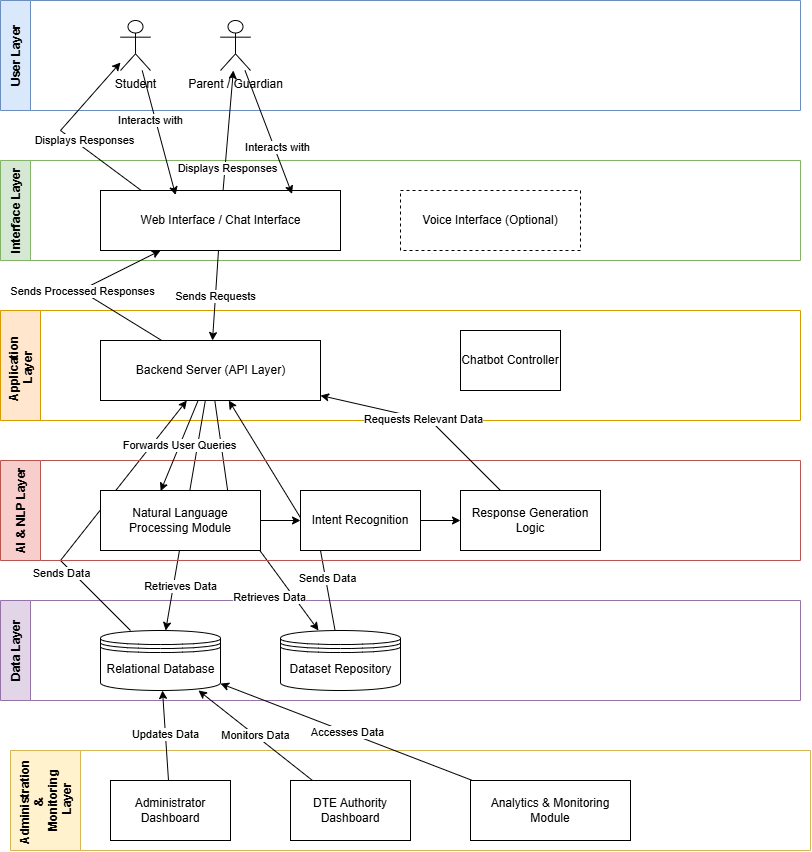

The diagram above was exported from draw.io. Its source (the exported page's mxGraphModel, read from the mxfile embedded in the PNG):
<mxGraphModel dx="1489" dy="1914" grid="1" gridSize="10" guides="1" tooltips="1" connect="1" arrows="1" fold="1" page="1" pageScale="1" pageWidth="850" pageHeight="1100" math="0" shadow="0">
  <root>
    <mxCell id="0" />
    <mxCell id="1" parent="0" />
    <mxCell id="RmBaci7gpDb5z8D8jgz5-1" parent="1" style="swimlane;startSize=30;horizontal=0;fillColor=#dae8fc;strokeColor=#6c8ebf;container=1;collapsible=0;" value="User Layer" vertex="1">
      <mxGeometry height="110" width="800" y="-30" as="geometry" />
    </mxCell>
    <mxCell id="RmBaci7gpDb5z8D8jgz5-2" parent="RmBaci7gpDb5z8D8jgz5-1" style="shape=umlActor;verticalLabelPosition=bottom;verticalAlign=top;html=1;outlineConnect=0;" value="Student" vertex="1">
      <mxGeometry height="50" width="30" x="120" y="20" as="geometry" />
    </mxCell>
    <mxCell id="RmBaci7gpDb5z8D8jgz5-3" parent="RmBaci7gpDb5z8D8jgz5-1" style="shape=umlActor;verticalLabelPosition=bottom;verticalAlign=top;html=1;outlineConnect=0;" value="Parent / Guardian" vertex="1">
      <mxGeometry height="50" width="30" x="220" y="20" as="geometry" />
    </mxCell>
    <mxCell id="RmBaci7gpDb5z8D8jgz5-4" parent="1" style="swimlane;startSize=30;horizontal=0;fillColor=#d5e8d4;strokeColor=#82b366;container=1;collapsible=0;" value="Interface Layer" vertex="1">
      <mxGeometry height="100" width="800" y="130" as="geometry" />
    </mxCell>
    <mxCell id="RmBaci7gpDb5z8D8jgz5-5" parent="RmBaci7gpDb5z8D8jgz5-4" style="shape=mxgraph.basic.web_browser;html=1;" value="Web Interface / Chat Interface" vertex="1">
      <mxGeometry height="60" width="240" x="100" y="30" as="geometry" />
    </mxCell>
    <mxCell id="RmBaci7gpDb5z8D8jgz5-6" parent="RmBaci7gpDb5z8D8jgz5-4" style="shape=rectangle;whiteSpace=wrap;html=1;dashed=1;" value="Voice Interface (Optional)" vertex="1">
      <mxGeometry height="60" width="180" x="400" y="30" as="geometry" />
    </mxCell>
    <mxCell id="RmBaci7gpDb5z8D8jgz5-7" parent="1" style="swimlane;startSize=40;horizontal=0;fillColor=#ffe6cc;strokeColor=#d79b00;container=1;collapsible=0;align=center;" value="Application  &#10;Layer " vertex="1">
      <mxGeometry height="110" width="800" y="280" as="geometry" />
    </mxCell>
    <mxCell id="RmBaci7gpDb5z8D8jgz5-8" parent="RmBaci7gpDb5z8D8jgz5-7" style="shape=server;html=1;" value="Backend Server (API Layer)" vertex="1">
      <mxGeometry height="60" width="220" x="100" y="30" as="geometry" />
    </mxCell>
    <mxCell id="RmBaci7gpDb5z8D8jgz5-9" parent="RmBaci7gpDb5z8D8jgz5-7" style="shape=rectangle;whiteSpace=wrap;html=1;" value="Chatbot Controller" vertex="1">
      <mxGeometry height="60" width="100" x="460" y="20" as="geometry" />
    </mxCell>
    <mxCell id="RmBaci7gpDb5z8D8jgz5-14" parent="1" style="swimlane;startSize=30;horizontal=0;fillColor=#e1d5e7;strokeColor=#9673a6;container=1;collapsible=0;" value="Data Layer" vertex="1">
      <mxGeometry height="100" width="800" y="570" as="geometry" />
    </mxCell>
    <mxCell id="RmBaci7gpDb5z8D8jgz5-15" parent="RmBaci7gpDb5z8D8jgz5-14" style="shape=datastore;html=1;" value="Relational Database" vertex="1">
      <mxGeometry height="60" width="120" x="100" y="30" as="geometry" />
    </mxCell>
    <mxCell id="RmBaci7gpDb5z8D8jgz5-16" parent="RmBaci7gpDb5z8D8jgz5-14" style="shape=datastore;html=1;" value="Dataset Repository" vertex="1">
      <mxGeometry height="60" width="120" x="280" y="30" as="geometry" />
    </mxCell>
    <mxCell id="RmBaci7gpDb5z8D8jgz5-17" parent="1" style="swimlane;startSize=70;horizontal=0;fillColor=#fff2cc;strokeColor=#d6b656;container=1;collapsible=0;" value="Administration &#10;&amp; &#10;Monitoring&#10; Layer" vertex="1">
      <mxGeometry height="100" width="800" x="10" y="720" as="geometry" />
    </mxCell>
    <mxCell id="RmBaci7gpDb5z8D8jgz5-18" parent="RmBaci7gpDb5z8D8jgz5-17" style="shape=rectangle;whiteSpace=wrap;html=1;" value="Administrator Dashboard" vertex="1">
      <mxGeometry height="60" width="120" x="100" y="30" as="geometry" />
    </mxCell>
    <mxCell id="RmBaci7gpDb5z8D8jgz5-19" parent="RmBaci7gpDb5z8D8jgz5-17" style="shape=rectangle;whiteSpace=wrap;html=1;" value="DTE Authority Dashboard" vertex="1">
      <mxGeometry height="60" width="120" x="280" y="30" as="geometry" />
    </mxCell>
    <mxCell id="RmBaci7gpDb5z8D8jgz5-20" parent="RmBaci7gpDb5z8D8jgz5-17" style="shape=rectangle;whiteSpace=wrap;html=1;" value="Analytics &amp; Monitoring Module" vertex="1">
      <mxGeometry height="60" width="160" x="460" y="30" as="geometry" />
    </mxCell>
    <mxCell id="RmBaci7gpDb5z8D8jgz5-21" edge="1" parent="1" source="RmBaci7gpDb5z8D8jgz5-2" style="endArrow=classic;html=1;rounded=0;entryX=0.313;entryY=0.076;entryDx=0;entryDy=0;entryPerimeter=0;" target="RmBaci7gpDb5z8D8jgz5-5" value="Interacts with">
      <mxGeometry height="50" relative="1" width="50" x="-0.2177" y="-5" as="geometry">
        <mxPoint as="offset" />
        <mxPoint x="45" y="120" as="sourcePoint" />
        <mxPoint x="45" y="140" as="targetPoint" />
      </mxGeometry>
    </mxCell>
    <mxCell id="RmBaci7gpDb5z8D8jgz5-22" edge="1" parent="1" source="RmBaci7gpDb5z8D8jgz5-3" style="endArrow=classic;html=1;rounded=0;entryX=0.798;entryY=0.057;entryDx=0;entryDy=0;entryPerimeter=0;" target="RmBaci7gpDb5z8D8jgz5-5" value="Interacts with">
      <mxGeometry height="50" relative="1" width="50" x="0.2772" y="3" as="geometry">
        <mxPoint y="-1" as="offset" />
        <mxPoint x="145" y="120" as="sourcePoint" />
        <mxPoint x="145" y="140" as="targetPoint" />
      </mxGeometry>
    </mxCell>
    <mxCell id="RmBaci7gpDb5z8D8jgz5-23" edge="1" parent="1" source="RmBaci7gpDb5z8D8jgz5-5" style="endArrow=classic;html=1;rounded=0;" target="RmBaci7gpDb5z8D8jgz5-8" value="Sends Requests">
      <mxGeometry height="50" relative="1" width="50" as="geometry">
        <mxPoint x="80" y="240" as="sourcePoint" />
        <mxPoint x="80" y="260" as="targetPoint" />
      </mxGeometry>
    </mxCell>
    <mxCell id="RmBaci7gpDb5z8D8jgz5-28" edge="1" parent="1" source="RmBaci7gpDb5z8D8jgz5-8" style="endArrow=classic;html=1;rounded=0;" target="RmBaci7gpDb5z8D8jgz5-15" value="Retrieves Data">
      <mxGeometry height="50" relative="1" width="50" x="0.5981" y="7" as="geometry">
        <mxPoint as="offset" />
        <mxPoint x="70" y="480" as="sourcePoint" />
        <mxPoint x="70" y="500" as="targetPoint" />
      </mxGeometry>
    </mxCell>
    <mxCell id="RmBaci7gpDb5z8D8jgz5-29" edge="1" parent="1" source="RmBaci7gpDb5z8D8jgz5-8" style="endArrow=classic;html=1;rounded=0;" target="RmBaci7gpDb5z8D8jgz5-16" value="Retrieves Data">
      <mxGeometry height="50" relative="1" width="50" x="0.5736" y="-20" as="geometry">
        <mxPoint as="offset" />
        <Array as="points">
          <mxPoint x="230" y="480" />
        </Array>
        <mxPoint x="70" y="480" as="sourcePoint" />
        <mxPoint x="170" y="500" as="targetPoint" />
      </mxGeometry>
    </mxCell>
    <mxCell id="RmBaci7gpDb5z8D8jgz5-30" edge="1" parent="1" source="RmBaci7gpDb5z8D8jgz5-15" style="endArrow=classic;html=1;rounded=0;" target="RmBaci7gpDb5z8D8jgz5-8" value="Sends Data">
      <mxGeometry height="50" relative="1" width="50" x="-0.4082" y="9" as="geometry">
        <mxPoint x="1" as="offset" />
        <Array as="points">
          <mxPoint x="60" y="530" />
        </Array>
        <mxPoint x="70" y="500" as="sourcePoint" />
        <mxPoint x="70" y="360" as="targetPoint" />
      </mxGeometry>
    </mxCell>
    <mxCell id="RmBaci7gpDb5z8D8jgz5-31" edge="1" parent="1" source="RmBaci7gpDb5z8D8jgz5-16" style="endArrow=classic;html=1;rounded=0;" target="RmBaci7gpDb5z8D8jgz5-8" value="Sends Data">
      <mxGeometry height="50" relative="1" width="50" x="-0.5874" y="-2" as="geometry">
        <mxPoint as="offset" />
        <Array as="points">
          <mxPoint x="320" y="520" />
        </Array>
        <mxPoint x="210" y="500" as="sourcePoint" />
        <mxPoint x="70" y="360" as="targetPoint" />
      </mxGeometry>
    </mxCell>
    <mxCell id="RmBaci7gpDb5z8D8jgz5-32" edge="1" parent="1" source="RmBaci7gpDb5z8D8jgz5-8" style="endArrow=classic;html=1;rounded=0;" target="RmBaci7gpDb5z8D8jgz5-5" value="Sends Processed Responses">
      <mxGeometry height="50" relative="1" width="50" as="geometry">
        <Array as="points">
          <mxPoint x="80" y="260" />
        </Array>
        <mxPoint x="70" y="260" as="sourcePoint" />
        <mxPoint x="80" y="240" as="targetPoint" />
      </mxGeometry>
    </mxCell>
    <mxCell id="RmBaci7gpDb5z8D8jgz5-33" edge="1" parent="1" source="RmBaci7gpDb5z8D8jgz5-5" style="endArrow=classic;html=1;rounded=0;exitX=0.17;exitY=0;exitDx=0;exitDy=0;exitPerimeter=0;" target="RmBaci7gpDb5z8D8jgz5-2" value="Displays Responses">
      <mxGeometry height="50" relative="1" width="50" x="-0.2017" y="-6" as="geometry">
        <mxPoint as="offset" />
        <Array as="points">
          <mxPoint x="60" y="100" />
        </Array>
        <mxPoint x="45" y="140" as="sourcePoint" />
        <mxPoint x="45" y="120" as="targetPoint" />
      </mxGeometry>
    </mxCell>
    <mxCell id="RmBaci7gpDb5z8D8jgz5-34" edge="1" parent="1" source="RmBaci7gpDb5z8D8jgz5-5" style="endArrow=classic;html=1;rounded=0;" target="RmBaci7gpDb5z8D8jgz5-3" value="Displays Responses">
      <mxGeometry height="50" relative="1" width="50" x="-0.6428" y="-3" as="geometry">
        <mxPoint y="-1" as="offset" />
        <Array as="points" />
        <mxPoint x="145" y="140" as="sourcePoint" />
        <mxPoint x="145" y="120" as="targetPoint" />
      </mxGeometry>
    </mxCell>
    <mxCell id="RmBaci7gpDb5z8D8jgz5-35" edge="1" parent="1" source="RmBaci7gpDb5z8D8jgz5-18" style="endArrow=classic;html=1;rounded=0;" target="RmBaci7gpDb5z8D8jgz5-15" value="Updates Data">
      <mxGeometry height="50" relative="1" width="50" as="geometry">
        <Array as="points" />
        <mxPoint x="80" y="620" as="sourcePoint" />
        <mxPoint x="70" y="600" as="targetPoint" />
      </mxGeometry>
    </mxCell>
    <mxCell id="RmBaci7gpDb5z8D8jgz5-36" edge="1" parent="1" source="RmBaci7gpDb5z8D8jgz5-19" style="endArrow=classic;html=1;rounded=0;" target="RmBaci7gpDb5z8D8jgz5-15" value="Monitors Data">
      <mxGeometry height="50" relative="1" width="50" as="geometry">
        <Array as="points" />
        <mxPoint x="260" y="620" as="sourcePoint" />
        <mxPoint x="70" y="600" as="targetPoint" />
      </mxGeometry>
    </mxCell>
    <mxCell id="RmBaci7gpDb5z8D8jgz5-37" edge="1" parent="1" source="RmBaci7gpDb5z8D8jgz5-20" style="endArrow=classic;html=1;rounded=0;" target="RmBaci7gpDb5z8D8jgz5-15" value="Accesses Data">
      <mxGeometry height="50" relative="1" width="50" as="geometry">
        <Array as="points" />
        <mxPoint x="460" y="620" as="sourcePoint" />
        <mxPoint x="70" y="600" as="targetPoint" />
      </mxGeometry>
    </mxCell>
    <mxCell id="RmBaci7gpDb5z8D8jgz5-10" parent="1" style="swimlane;startSize=40;horizontal=0;fillColor=#f8cecc;strokeColor=#b85450;container=1;collapsible=0;" value="AI &amp; NLP Layer" vertex="1">
      <mxGeometry height="100" width="800" y="430" as="geometry" />
    </mxCell>
    <mxCell id="RmBaci7gpDb5z8D8jgz5-11" parent="RmBaci7gpDb5z8D8jgz5-10" style="shape=rectangle;whiteSpace=wrap;html=1;" value="Natural Language Processing Module" vertex="1">
      <mxGeometry height="60" width="160" x="100" y="30" as="geometry" />
    </mxCell>
    <mxCell id="RmBaci7gpDb5z8D8jgz5-12" parent="RmBaci7gpDb5z8D8jgz5-10" style="shape=rectangle;whiteSpace=wrap;html=1;" value="Intent Recognition" vertex="1">
      <mxGeometry height="60" width="120" x="300" y="30" as="geometry" />
    </mxCell>
    <mxCell id="RmBaci7gpDb5z8D8jgz5-13" parent="RmBaci7gpDb5z8D8jgz5-10" style="shape=rectangle;whiteSpace=wrap;html=1;" value="Response Generation Logic" vertex="1">
      <mxGeometry height="60" width="140" x="460" y="30" as="geometry" />
    </mxCell>
    <mxCell id="RmBaci7gpDb5z8D8jgz5-25" edge="1" parent="RmBaci7gpDb5z8D8jgz5-10" source="RmBaci7gpDb5z8D8jgz5-11" style="endArrow=classic;html=1;rounded=0;" target="RmBaci7gpDb5z8D8jgz5-12" value="">
      <mxGeometry height="50" relative="1" width="50" as="geometry">
        <mxPoint x="130" y="80" as="sourcePoint" />
        <mxPoint x="200" y="80" as="targetPoint" />
      </mxGeometry>
    </mxCell>
    <mxCell id="RmBaci7gpDb5z8D8jgz5-26" edge="1" parent="RmBaci7gpDb5z8D8jgz5-10" source="RmBaci7gpDb5z8D8jgz5-12" style="endArrow=classic;html=1;rounded=0;" target="RmBaci7gpDb5z8D8jgz5-13" value="">
      <mxGeometry height="50" relative="1" width="50" as="geometry">
        <mxPoint x="320" y="80" as="sourcePoint" />
        <mxPoint x="360" y="80" as="targetPoint" />
      </mxGeometry>
    </mxCell>
    <mxCell id="RmBaci7gpDb5z8D8jgz5-24" edge="1" parent="1" source="RmBaci7gpDb5z8D8jgz5-8" style="endArrow=classic;html=1;rounded=0;entryX=0.376;entryY=0.01;entryDx=0;entryDy=0;entryPerimeter=0;" target="RmBaci7gpDb5z8D8jgz5-11" value="Forwards User Queries">
      <mxGeometry height="50" relative="1" width="50" as="geometry">
        <mxPoint x="50" y="390" as="sourcePoint" />
        <mxPoint x="50" y="410" as="targetPoint" />
      </mxGeometry>
    </mxCell>
    <mxCell id="RmBaci7gpDb5z8D8jgz5-27" edge="1" parent="1" source="RmBaci7gpDb5z8D8jgz5-13" style="endArrow=classic;html=1;rounded=0;" target="RmBaci7gpDb5z8D8jgz5-8" value="Requests Relevant Data">
      <mxGeometry height="50" relative="1" width="50" as="geometry">
        <Array as="points">
          <mxPoint x="430" y="390" />
        </Array>
        <mxPoint x="430" y="410" as="sourcePoint" />
        <mxPoint x="50" y="390" as="targetPoint" />
      </mxGeometry>
    </mxCell>
  </root>
</mxGraphModel>